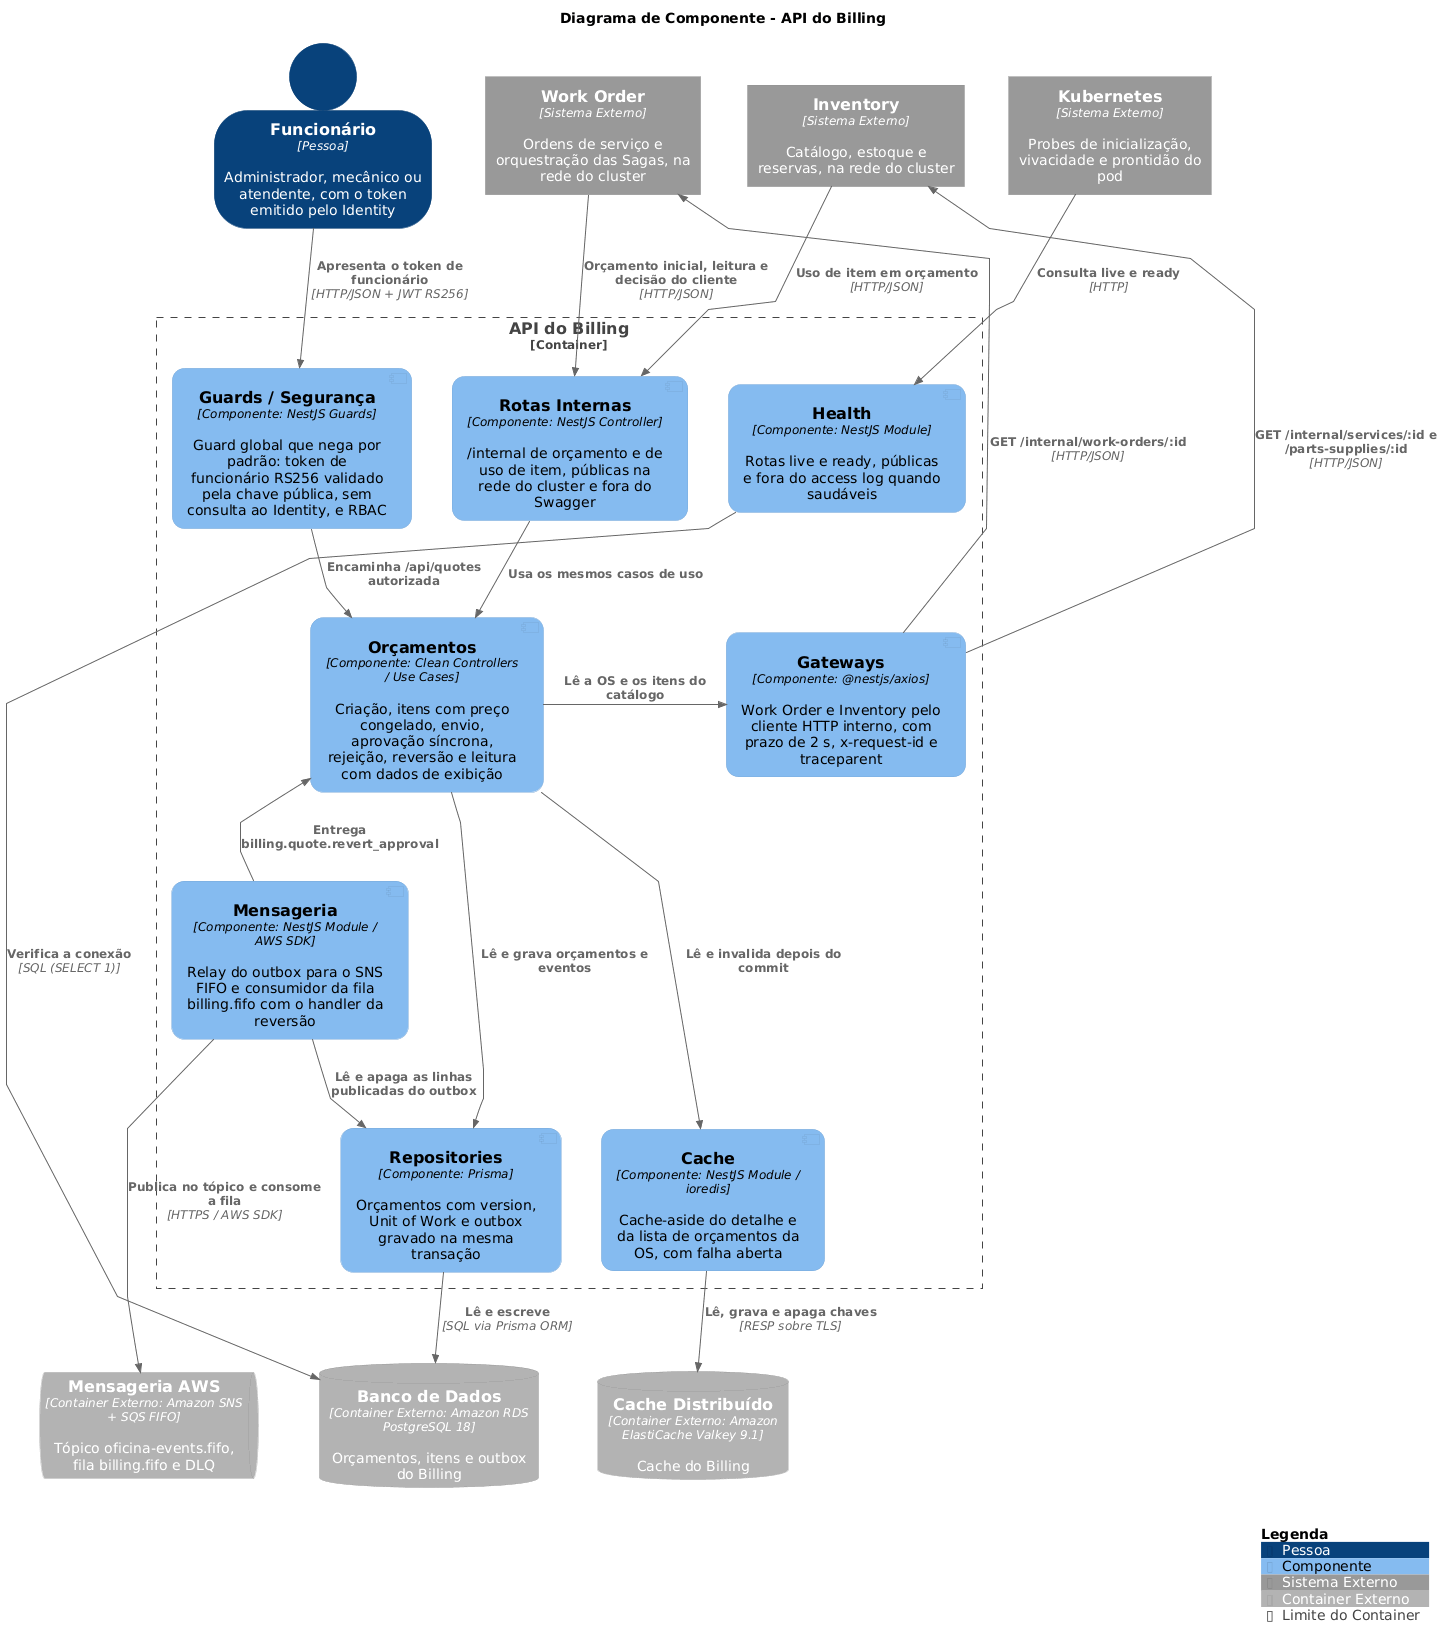

The diagram above was rendered by PlantUML. Its source (embedded in the PNG):
@startuml c4-component
!include https://raw.githubusercontent.com/plantuml-stdlib/C4-PlantUML/v2.14.0/C4_Component.puml

!$LEGEND_TITLE_TEXT = "Legenda"
UpdateElementStyle("component", $legendText="Componente")
UpdateElementStyle("person", $legendText="Pessoa")
UpdateElementStyle("external_system", $legendText="Sistema Externo")
UpdateElementStyle("external_container", $legendText="Container Externo")
UpdateBoundaryStyle("container", $type="Container", $legendText="Limite do Container")

SHOW_ELEMENT_TYPE($hidePersonType="false")
SHOW_PERSON_OUTLINE()
skinparam defaultFontName Arial

skinparam linetype polyline
skinparam nodesep 40
skinparam ranksep 60

skinparam component {
  BackgroundColor #85BBF0
  FontColor #000000
  BorderColor #78A8D8
  RoundCorner 25
}

title Diagrama de Componente - API do Billing

Person(staff, "Funcionário", "Administrador, mecânico ou atendente, com o token emitido pelo Identity")
System_Ext(workOrder, "Work Order", "Ordens de serviço e orquestração das Sagas, na rede do cluster")
System_Ext(inventory, "Inventory", "Catálogo, estoque e reservas, na rede do cluster")
System_Ext(k8s, "Kubernetes", "Probes de inicialização, vivacidade e prontidão do pod")

Container_Boundary(api, "API do Billing") {
    Component(guards, "Guards / Segurança", "NestJS Guards", "Guard global que nega por padrão: token de funcionário RS256 validado pela chave pública, sem consulta ao Identity, e RBAC", $baseShape="component")
    Component(internalRoutes, "Rotas Internas", "NestJS Controller", "/internal de orçamento e de uso de item, públicas na rede do cluster e fora do Swagger", $baseShape="component")
    Component(health, "Health", "NestJS Module", "Rotas live e ready, públicas e fora do access log quando saudáveis", $baseShape="component")
    Component(quotes, "Orçamentos", "Clean Controllers / Use Cases", "Criação, itens com preço congelado, envio, aprovação síncrona, rejeição, reversão e leitura com dados de exibição", $baseShape="component")
    Component(gateways, "Gateways", "@nestjs/axios", "Work Order e Inventory pelo cliente HTTP interno, com prazo de 2 s, x-request-id e traceparent", $baseShape="component")
    Component(messaging, "Mensageria", "NestJS Module / AWS SDK", "Relay do outbox para o SNS FIFO e consumidor da fila billing.fifo com o handler da reversão", $baseShape="component")
    Component(cache, "Cache", "NestJS Module / ioredis", "Cache-aside do detalhe e da lista de orçamentos da OS, com falha aberta", $baseShape="component")
    Component(repositories, "Repositories", "Prisma", "Orçamentos com version, Unit of Work e outbox gravado na mesma transação", $baseShape="component")
}

ContainerQueue_Ext(sns, "Mensageria AWS", "Amazon SNS + SQS FIFO", "Tópico oficina-events.fifo, fila billing.fifo e DLQ")
ContainerDb_Ext(postgres, "Banco de Dados", "Amazon RDS PostgreSQL 18", "Orçamentos, itens e outbox do Billing")
ContainerDb_Ext(valkey, "Cache Distribuído", "Amazon ElastiCache Valkey 9.1", "Cache do Billing")

Lay_R(staff, workOrder)
Lay_R(workOrder, inventory)
Lay_R(inventory, k8s)
Lay_R(guards, internalRoutes)
Lay_R(internalRoutes, health)
Lay_R(gateways, quotes)
Lay_R(quotes, messaging)
Lay_R(repositories, cache)
Lay_R(sns, postgres)
Lay_R(postgres, valkey)

Rel_D(staff, guards, "Apresenta o token de funcionário", "HTTP/JSON + JWT RS256")
Rel_D(workOrder, internalRoutes, "Orçamento inicial, leitura e decisão do cliente", "HTTP/JSON")
Rel_D(inventory, internalRoutes, "Uso de item em orçamento", "HTTP/JSON")
Rel_D(k8s, health, "Consulta live e ready", "HTTP")
Rel_D(guards, quotes, "Encaminha /api/quotes autorizada")
Rel_D(internalRoutes, quotes, "Usa os mesmos casos de uso")
Rel_L(quotes, gateways, "Lê a OS e os itens do catálogo")
Rel_U(gateways, workOrder, "GET /internal/work-orders/:id", "HTTP/JSON")
Rel_U(gateways, inventory, "GET /internal/services/:id e /parts-supplies/:id", "HTTP/JSON")
Rel_D(quotes, repositories, "Lê e grava orçamentos e eventos")
Rel_D(quotes, cache, "Lê e invalida depois do commit")
Rel(messaging, quotes, "Entrega billing.quote.revert_approval")
Rel_D(messaging, repositories, "Lê e apaga as linhas publicadas do outbox")
Rel_D(messaging, sns, "Publica no tópico e consome a fila", "HTTPS / AWS SDK")
Rel_D(repositories, postgres, "Lê e escreve", "SQL via Prisma ORM")
Rel_D(cache, valkey, "Lê, grava e apaga chaves", "RESP sobre TLS")
Rel_D(health, postgres, "Verifica a conexão", "SQL (SELECT 1)")

SHOW_LEGEND()
@enduml